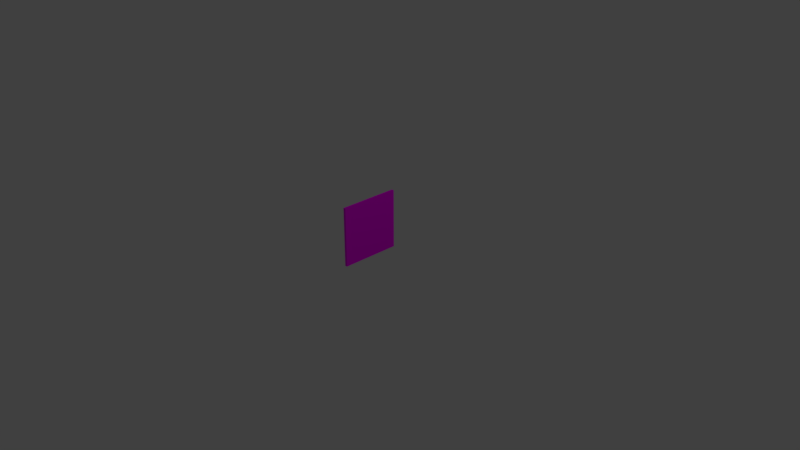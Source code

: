# Source: kyltti_palovaroitin.blend  (saved by Blender 2.79.0; exported with 4.5.12 LTS)
import bpy
from mathutils import Matrix  # noqa: F401  (used for matrix-valued properties, if any)

bpy.ops.wm.read_factory_settings(use_empty=True)
scene = bpy.context.scene
scene.name = 'Scene'

# ---- collections
col_collection_1 = bpy.data.collections.new('Collection 1'); scene.collection.children.link(col_collection_1)

# ---- images (referenced by path relative to the original .blend; pixels are not part of the script)
import os
ASSET_DIR = os.environ.get("B2B_ASSET_DIR", "")  # directory of the original .blend (textures are referenced by path, not embedded)
HERE = os.path.dirname(os.path.abspath(__file__))  # packed textures are extracted next to this script under _unpacked/

def load_image(name, relpath, width, height, colorspace="sRGB"):
    """Load a texture the original file referenced (path relative to the .blend, or extracted next to this script)."""
    p = next((c for c in (os.path.join(HERE, relpath), os.path.join(ASSET_DIR, relpath)) if relpath and os.path.exists(c)), "")
    if p:
        img = bpy.data.images.load(p, check_existing=True)
        img.name = name
    else:  # same state as the original file: an image datablock whose file is absent (Cycles renders it pink)
        img = bpy.data.images.new(name, width, height)
        img.source = "FILE"
        img.filepath = "//" + (relpath or name)
    img.colorspace_settings.name = colorspace
    return img
img_kuva400_tuotekuvat_tra037_tra038_s_1_web_jpg = load_image('kuva400_tuotekuvat_tra037_tra038_s_1_web.jpg', 'kuva400_tuotekuvat_tra037_tra038_s_1_web.jpg', 1024, 1024, 'sRGB')

# ---- materials (node trees are filled in below, after node groups)
mat_material_001 = bpy.data.materials.new('Material.001')
mat_material_001.alpha_threshold = 0.0
mat_material_001.roughness = 0.5

# ---- material node trees
mat_material_001.use_nodes = True; mat_material_001.node_tree.nodes.clear()
_N = mat_material_001.node_tree.nodes; _L = mat_material_001.node_tree.links
n0 = _N.new('ShaderNodeOutputMaterial'); n0.name = 'Material Output'; n0.location = (300, 300)
n1 = _N.new('ShaderNodeBsdfDiffuse'); n1.name = 'Diffuse BSDF'; n1.location = (10, 300)
n2 = _N.new('ShaderNodeTexImage'); n2.name = 'Image Texture.001'; n2.location = (-446, 303)
n2.width = 140
n2.image = img_kuva400_tuotekuvat_tra037_tra038_s_1_web_jpg
_L.new(n1.outputs[0], n0.inputs[0])
_L.new(n2.outputs[0], n1.inputs[0])
n0.is_active_output = True

# ---- world
world_world = bpy.data.worlds.new('World'); scene.world = world_world
world_world.color = (0.05088, 0.05088, 0.05088)
world_world.use_sun_shadow = False
world_world.sun_shadow_jitter_overblur = 0.0
world_world.cycles.sampling_method = 'MANUAL'

# ---- cameras
cam_camera = bpy.data.cameras.new('Camera')
cam_camera.clip_end = 100.0
cam_camera.lens = 35.0
cam_camera.sensor_width = 32.0
cam_camera.sensor_height = 18.0
cam_camera.ortho_scale = 7.314
cam_camera.dof.focus_distance = 0.0

# ---- lights
light_lamp = bpy.data.lights.new('Lamp', 'POINT')
light_lamp.transmission_factor = 0.0
light_lamp.cutoff_distance = 30.0
light_lamp.energy = 100.0
light_lamp.shadow_buffer_clip_start = 1.001
light_lamp.shadow_soft_size = 0.1
light_lamp.shadow_maximum_resolution = 0.006
light_lamp.use_absolute_resolution = True

# ---- meshes
me_plane = bpy.data.meshes.new('Plane')
me_plane.from_pydata([(-1.0, -1.0, 0.0), (1.0, -1.0, 0.0), (-1.0, 1.0, 0.0), (1.0, 1.0, 0.0), (-1.0, 1.0, 0.08551), (-1.0, -1.0, 0.08551), (1.0, -1.0, 0.08551), (1.0, 1.0, 0.08551)], [], [(0, 2, 3, 1), (5, 6, 7, 4), (1, 3, 7, 6), (2, 0, 5, 4), (3, 2, 4, 7), (0, 1, 6, 5)])
_uv = me_plane.uv_layers.new(name='UVMap')
_uv.uv.foreach_set('vector', [0.0, 0.0, 0.0, 0.0, 0.0, 0.0, 0.0, 0.0, 0.0, 0.0, 1.0, 0.0, 1.0, 1.0, 0.0, 1.0, 0.0, 0.0, 0.0, 0.0, 0.0, 0.0, 0.0, 0.0, 0.0, 0.0, 0.0, 0.0, 0.0, 0.0, 0.0, 0.0, 0.0, 0.0, 0.0, 0.0, 0.0, 0.0, 0.0, 0.0, 0.0, 0.0, 0.0, 0.0, 0.0, 0.0, 0.0, 0.0])
me_plane.materials.append(mat_material_001)
me_plane.use_remesh_preserve_volume = False
me_plane.use_remesh_preserve_attributes = False
me_plane.use_mirror_vertex_groups = False
me_plane.update()

# ---- objects
ob_plane = bpy.data.objects.new('Plane', me_plane)
ob_lamp = bpy.data.objects.new('Lamp', light_lamp)
ob_camera = bpy.data.objects.new('Camera', cam_camera)

# ---- transforms, parenting, visibility, modifiers, constraints
ob_plane.location = (0.0, 0.0, 0.3803)
ob_plane.rotation_euler = (1.571, -4.371e-08, 1.571)
ob_plane.scale = (0.4026, 0.4026, 0.4026)
ob_plane.lineart.crease_threshold = 0.0
ob_lamp.location = (4.076, 1.005, 5.904)
ob_lamp.rotation_euler = (0.6503, 0.05522, 1.866)
ob_lamp.lock_rotations_4d = False
ob_lamp.empty_display_type = 'ARROWS'
ob_lamp.color = (0.0, 0.0, 0.0, 0.0)
ob_lamp.lineart.crease_threshold = 0.0
ob_camera.location = (7.481, -6.508, 5.344)
ob_camera.rotation_euler = (1.109, 0.0, 0.8149)
ob_camera.lock_rotations_4d = False
ob_camera.empty_display_type = 'ARROWS'
ob_camera.color = (0.0, 0.0, 0.0, 0.0)
ob_camera.display_type = 'WIRE'
ob_camera.lineart.crease_threshold = 0.0

# ---- collection membership
col_collection_1.objects.link(ob_plane)
col_collection_1.objects.link(ob_lamp)
col_collection_1.objects.link(ob_camera)

# ---- scene / render settings (as saved in the file)
scene.camera = ob_camera
scene.frame_start = 1; scene.frame_end = 250; scene.frame_set(1)
scene.render.engine = 'CYCLES'
scene.render.resolution_percentage = 50
scene.render.dither_intensity = 0.0
scene.cycles.use_denoising = False
scene.cycles.samples = 128
scene.cycles.sampling_pattern = 'TABULATED_SOBOL'
scene.cycles.use_adaptive_sampling = False
scene.cycles.use_light_tree = False
scene.cycles.blur_glossy = 0.0
scene.cycles.sample_clamp_indirect = 0.0
scene.view_settings.view_transform = 'Standard'
bpy.context.view_layer.update()
